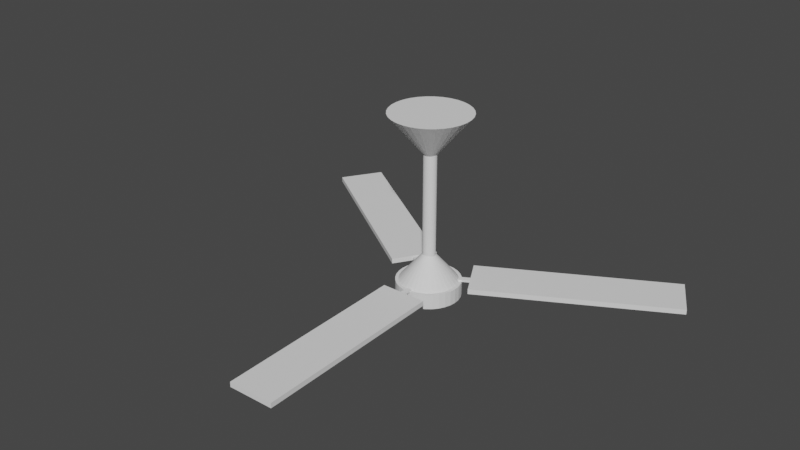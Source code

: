 # Source: CeilingFan.blend  (saved by Blender 2.90.8; exported with 4.5.12 LTS)
import bpy
from mathutils import Matrix  # noqa: F401  (used for matrix-valued properties, if any)

bpy.ops.wm.read_factory_settings(use_empty=True)
scene = bpy.context.scene
scene.name = 'Scene'

# ---- collections
col_collection = bpy.data.collections.new('Collection'); scene.collection.children.link(col_collection)

# ---- world
world_world = bpy.data.worlds.new('World'); scene.world = world_world
world_world.use_nodes = True; world_world.node_tree.nodes.clear()
_N = world_world.node_tree.nodes; _L = world_world.node_tree.links
n0 = _N.new('ShaderNodeOutputWorld'); n0.name = 'World Output'; n0.location = (300, 300)
n1 = _N.new('ShaderNodeBackground'); n1.name = 'Background'; n1.location = (10, 300)
n1.inputs[0].default_value = (0.05088, 0.05088, 0.05088, 1.0)
_L.new(n1.outputs[0], n0.inputs[0])
n0.is_active_output = True
world_world.color = (0.05088, 0.05088, 0.05088)
world_world.use_sun_shadow = False
world_world.sun_shadow_jitter_overblur = 0.0

# ---- meshes
me_cone = bpy.data.meshes.new('Cone')
me_cone.from_pydata([(0.0, 1.0, -1.0), (0.1951, 0.9808, -1.0), (0.3827, 0.9239, -1.0), (0.5556, 0.8315, -1.0), (0.7071, 0.7071, -1.0), (0.8315, 0.5556, -1.0), (0.9239, 0.3827, -1.0), (0.9808, 0.1951, -1.0), (1.0, 7.55e-08, -1.0), (0.9808, -0.1951, -1.0), (0.9239, -0.3827, -1.0), (0.8315, -0.5556, -1.0), (0.7071, -0.7071, -1.0), (0.5556, -0.8315, -1.0), (0.3827, -0.9239, -1.0), (0.1951, -0.9808, -1.0), (-3.258e-07, -1.0, -1.0), (-0.1951, -0.9808, -1.0), (-0.3827, -0.9239, -1.0), (-0.5556, -0.8315, -1.0), (-0.7071, -0.7071, -1.0), (-0.8315, -0.5556, -1.0), (-0.9239, -0.3827, -1.0), (5.938e-08, 1.203e-07, 0.1929), (-0.9808, -0.1951, -1.0), (-1.0, 9.656e-07, -1.0), (-0.9808, 0.1951, -1.0), (-0.9239, 0.3827, -1.0), (-0.8315, 0.5556, -1.0), (-0.7071, 0.7071, -1.0), (-0.5556, 0.8315, -1.0), (-0.3827, 0.9239, -1.0), (-0.1951, 0.9808, -1.0)], [], [(0, 23, 1), (1, 23, 2), (2, 23, 3), (3, 23, 4), (4, 23, 5), (5, 23, 6), (6, 23, 7), (7, 23, 8), (8, 23, 9), (9, 23, 10), (10, 23, 11), (11, 23, 12), (12, 23, 13), (13, 23, 14), (14, 23, 15), (15, 23, 16), (16, 23, 17), (17, 23, 18), (18, 23, 19), (19, 23, 20), (20, 23, 21), (21, 23, 22), (22, 23, 24), (24, 23, 25), (25, 23, 26), (26, 23, 27), (27, 23, 28), (28, 23, 29), (29, 23, 30), (30, 23, 31), (31, 23, 32), (32, 23, 0), (0, 1, 2, 3, 4, 5, 6, 7, 8, 9, 10, 11, 12, 13, 14, 15, 16, 17, 18, 19, 20, 21, 22, 24, 25, 26, 27, 28, 29, 30, 31, 32)])
_uv = me_cone.uv_layers.new(name='UVMap')
_uv.uv.foreach_set('vector', [0.25, 0.49, 0.25, 0.25, 0.2968, 0.4854, 0.2968, 0.4854, 0.25, 0.25, 0.3418, 0.4717, 0.3418, 0.4717, 0.25, 0.25, 0.3833, 0.4496, 0.3833, 0.4496, 0.25, 0.25, 0.4197, 0.4197, 0.4197, 0.4197, 0.25, 0.25, 0.4496, 0.3833, 0.4496, 0.3833, 0.25, 0.25, 0.4717, 0.3418, 0.4717, 0.3418, 0.25, 0.25, 0.4854, 0.2968, 0.4854, 0.2968, 0.25, 0.25, 0.49, 0.25, 0.49, 0.25, 0.25, 0.25, 0.4854, 0.2032, 0.4854, 0.2032, 0.25, 0.25, 0.4717, 0.1582, 0.4717, 0.1582, 0.25, 0.25, 0.4496, 0.1167, 0.4496, 0.1167, 0.25, 0.25, 0.4197, 0.08029, 0.4197, 0.08029, 0.25, 0.25, 0.3833, 0.05045, 0.3833, 0.05045, 0.25, 0.25, 0.3418, 0.02827, 0.3418, 0.02827, 0.25, 0.25, 0.2968, 0.01461, 0.2968, 0.01461, 0.25, 0.25, 0.25, 0.01, 0.25, 0.01, 0.25, 0.25, 0.2032, 0.01461, 0.2032, 0.01461, 0.25, 0.25, 0.1582, 0.02827, 0.1582, 0.02827, 0.25, 0.25, 0.1167, 0.05045, 0.1167, 0.05045, 0.25, 0.25, 0.08029, 0.08029, 0.08029, 0.08029, 0.25, 0.25, 0.05045, 0.1167, 0.05045, 0.1167, 0.25, 0.25, 0.02827, 0.1582, 0.02827, 0.1582, 0.25, 0.25, 0.01461, 0.2032, 0.01461, 0.2032, 0.25, 0.25, 0.01, 0.25, 0.01, 0.25, 0.25, 0.25, 0.01461, 0.2968, 0.01461, 0.2968, 0.25, 0.25, 0.02827, 0.3418, 0.02827, 0.3418, 0.25, 0.25, 0.05045, 0.3833, 0.05045, 0.3833, 0.25, 0.25, 0.08029, 0.4197, 0.08029, 0.4197, 0.25, 0.25, 0.1167, 0.4496, 0.1167, 0.4496, 0.25, 0.25, 0.1582, 0.4717, 0.1582, 0.4717, 0.25, 0.25, 0.2032, 0.4854, 0.2032, 0.4854, 0.25, 0.25, 0.25, 0.49, 0.75, 0.49, 0.7968, 0.4854, 0.8418, 0.4717, 0.8833, 0.4496, 0.9197, 0.4197, 0.9496, 0.3833, 0.9717, 0.3418, 0.9854, 0.2968, 0.99, 0.25, 0.9854, 0.2032, 0.9717, 0.1582, 0.9496, 0.1167, 0.9197, 0.08029, 0.8833, 0.05045, 0.8418, 0.02827, 0.7968, 0.01461, 0.75, 0.01, 0.7032, 0.01461, 0.6582, 0.02827, 0.6167, 0.05045, 0.5803, 0.08029, 0.5504, 0.1167, 0.5283, 0.1582, 0.5146, 0.2032, 0.51, 0.25, 0.5146, 0.2968, 0.5283, 0.3418, 0.5504, 0.3833, 0.5803, 0.4197, 0.6167, 0.4496, 0.6582, 0.4717, 0.7032, 0.4854])
me_cone.use_remesh_fix_poles = True
me_cone.use_remesh_preserve_attributes = False
me_cone.use_mirror_vertex_groups = False
me_cone.update()
me_cylinder = bpy.data.meshes.new('Cylinder')
me_cylinder.from_pydata([(0.0, 1.0, -1.0), (0.0, 1.0, 1.0), (0.1951, 0.9808, -1.0), (0.1951, 0.9808, 1.0), (0.3827, 0.9239, -1.0), (0.3827, 0.9239, 1.0), (0.5556, 0.8315, -1.0), (0.5556, 0.8315, 1.0), (0.7071, 0.7071, -1.0), (0.7071, 0.7071, 1.0), (0.8315, 0.5556, -1.0), (0.8315, 0.5556, 1.0), (0.9239, 0.3827, -1.0), (0.9239, 0.3827, 1.0), (0.9808, 0.1951, -1.0), (0.9808, 0.1951, 1.0), (1.0, 7.55e-08, -1.0), (1.0, 7.55e-08, 1.0), (0.9808, -0.1951, -1.0), (0.9808, -0.1951, 1.0), (0.9239, -0.3827, -1.0), (0.9239, -0.3827, 1.0), (0.8315, -0.5556, -1.0), (0.8315, -0.5556, 1.0), (0.7071, -0.7071, -1.0), (0.7071, -0.7071, 1.0), (0.5556, -0.8315, -1.0), (0.5556, -0.8315, 1.0), (0.3827, -0.9239, -1.0), (0.3827, -0.9239, 1.0), (0.1951, -0.9808, -1.0), (0.1951, -0.9808, 1.0), (-3.258e-07, -1.0, -1.0), (-3.258e-07, -1.0, 1.0), (-0.1951, -0.9808, -1.0), (-0.1951, -0.9808, 1.0), (-0.3827, -0.9239, -1.0), (-0.3827, -0.9239, 1.0), (-0.5556, -0.8315, -1.0), (-0.5556, -0.8315, 1.0), (-0.7071, -0.7071, -1.0), (-0.7071, -0.7071, 1.0), (-0.8315, -0.5556, -1.0), (-0.8315, -0.5556, 1.0), (-0.9239, -0.3827, -1.0), (-0.9239, -0.3827, 1.0), (-0.9808, -0.1951, -1.0), (-0.9808, -0.1951, 1.0), (-1.0, 9.656e-07, -1.0), (-1.0, 9.656e-07, 1.0), (-0.9808, 0.1951, -1.0), (-0.9808, 0.1951, 1.0), (-0.9239, 0.3827, -1.0), (-0.9239, 0.3827, 1.0), (-0.8315, 0.5556, -1.0), (-0.8315, 0.5556, 1.0), (-0.7071, 0.7071, -1.0), (-0.7071, 0.7071, 1.0), (-0.5556, 0.8315, -1.0), (-0.5556, 0.8315, 1.0), (-0.3827, 0.9239, -1.0), (-0.3827, 0.9239, 1.0), (-0.1951, 0.9808, -1.0), (-0.1951, 0.9808, 1.0)], [], [(0, 1, 3, 2), (2, 3, 5, 4), (4, 5, 7, 6), (6, 7, 9, 8), (8, 9, 11, 10), (10, 11, 13, 12), (12, 13, 15, 14), (14, 15, 17, 16), (16, 17, 19, 18), (18, 19, 21, 20), (20, 21, 23, 22), (22, 23, 25, 24), (24, 25, 27, 26), (26, 27, 29, 28), (28, 29, 31, 30), (30, 31, 33, 32), (32, 33, 35, 34), (34, 35, 37, 36), (36, 37, 39, 38), (38, 39, 41, 40), (40, 41, 43, 42), (42, 43, 45, 44), (44, 45, 47, 46), (46, 47, 49, 48), (48, 49, 51, 50), (50, 51, 53, 52), (52, 53, 55, 54), (54, 55, 57, 56), (56, 57, 59, 58), (58, 59, 61, 60), (3, 1, 63, 61, 59, 57, 55, 53, 51, 49, 47, 45, 43, 41, 39, 37, 35, 33, 31, 29, 27, 25, 23, 21, 19, 17, 15, 13, 11, 9, 7, 5), (60, 61, 63, 62), (62, 63, 1, 0), (0, 2, 4, 6, 8, 10, 12, 14, 16, 18, 20, 22, 24, 26, 28, 30, 32, 34, 36, 38, 40, 42, 44, 46, 48, 50, 52, 54, 56, 58, 60, 62)])
_uv = me_cylinder.uv_layers.new(name='UVMap')
_uv.uv.foreach_set('vector', [1.0, 0.5, 1.0, 1.0, 0.9688, 1.0, 0.9688, 0.5, 0.9688, 0.5, 0.9688, 1.0, 0.9375, 1.0, 0.9375, 0.5, 0.9375, 0.5, 0.9375, 1.0, 0.9062, 1.0, 0.9062, 0.5, 0.9062, 0.5, 0.9062, 1.0, 0.875, 1.0, 0.875, 0.5, 0.875, 0.5, 0.875, 1.0, 0.8438, 1.0, 0.8438, 0.5, 0.8438, 0.5, 0.8438, 1.0, 0.8125, 1.0, 0.8125, 0.5, 0.8125, 0.5, 0.8125, 1.0, 0.7812, 1.0, 0.7812, 0.5, 0.7812, 0.5, 0.7812, 1.0, 0.75, 1.0, 0.75, 0.5, 0.75, 0.5, 0.75, 1.0, 0.7188, 1.0, 0.7188, 0.5, 0.7188, 0.5, 0.7188, 1.0, 0.6875, 1.0, 0.6875, 0.5, 0.6875, 0.5, 0.6875, 1.0, 0.6562, 1.0, 0.6562, 0.5, 0.6562, 0.5, 0.6562, 1.0, 0.625, 1.0, 0.625, 0.5, 0.625, 0.5, 0.625, 1.0, 0.5938, 1.0, 0.5938, 0.5, 0.5938, 0.5, 0.5938, 1.0, 0.5625, 1.0, 0.5625, 0.5, 0.5625, 0.5, 0.5625, 1.0, 0.5312, 1.0, 0.5312, 0.5, 0.5312, 0.5, 0.5312, 1.0, 0.5, 1.0, 0.5, 0.5, 0.5, 0.5, 0.5, 1.0, 0.4688, 1.0, 0.4688, 0.5, 0.4688, 0.5, 0.4688, 1.0, 0.4375, 1.0, 0.4375, 0.5, 0.4375, 0.5, 0.4375, 1.0, 0.4062, 1.0, 0.4062, 0.5, 0.4062, 0.5, 0.4062, 1.0, 0.375, 1.0, 0.375, 0.5, 0.375, 0.5, 0.375, 1.0, 0.3438, 1.0, 0.3438, 0.5, 0.3438, 0.5, 0.3438, 1.0, 0.3125, 1.0, 0.3125, 0.5, 0.3125, 0.5, 0.3125, 1.0, 0.2812, 1.0, 0.2812, 0.5, 0.2812, 0.5, 0.2812, 1.0, 0.25, 1.0, 0.25, 0.5, 0.25, 0.5, 0.25, 1.0, 0.2188, 1.0, 0.2188, 0.5, 0.2188, 0.5, 0.2188, 1.0, 0.1875, 1.0, 0.1875, 0.5, 0.1875, 0.5, 0.1875, 1.0, 0.1562, 1.0, 0.1562, 0.5, 0.1562, 0.5, 0.1562, 1.0, 0.125, 1.0, 0.125, 0.5, 0.125, 0.5, 0.125, 1.0, 0.09375, 1.0, 0.09375, 0.5, 0.09375, 0.5, 0.09375, 1.0, 0.0625, 1.0, 0.0625, 0.5, 0.2968, 0.4854, 0.25, 0.49, 0.2032, 0.4854, 0.1582, 0.4717, 0.1167, 0.4496, 0.08029, 0.4197, 0.05045, 0.3833, 0.02827, 0.3418, 0.01461, 0.2968, 0.01, 0.25, 0.01461, 0.2032, 0.02827, 0.1582, 0.05045, 0.1167, 0.08029, 0.08029, 0.1167, 0.05045, 0.1582, 0.02827, 0.2032, 0.01461, 0.25, 0.01, 0.2968, 0.01461, 0.3418, 0.02827, 0.3833, 0.05045, 0.4197, 0.08029, 0.4496, 0.1167, 0.4717, 0.1582, 0.4854, 0.2032, 0.49, 0.25, 0.4854, 0.2968, 0.4717, 0.3418, 0.4496, 0.3833, 0.4197, 0.4197, 0.3833, 0.4496, 0.3418, 0.4717, 0.0625, 0.5, 0.0625, 1.0, 0.03125, 1.0, 0.03125, 0.5, 0.03125, 0.5, 0.03125, 1.0, 0.0, 1.0, 0.0, 0.5, 0.75, 0.49, 0.7968, 0.4854, 0.8418, 0.4717, 0.8833, 0.4496, 0.9197, 0.4197, 0.9496, 0.3833, 0.9717, 0.3418, 0.9854, 0.2968, 0.99, 0.25, 0.9854, 0.2032, 0.9717, 0.1582, 0.9496, 0.1167, 0.9197, 0.08029, 0.8833, 0.05045, 0.8418, 0.02827, 0.7968, 0.01461, 0.75, 0.01, 0.7032, 0.01461, 0.6582, 0.02827, 0.6167, 0.05045, 0.5803, 0.08029, 0.5504, 0.1167, 0.5283, 0.1582, 0.5146, 0.2032, 0.51, 0.25, 0.5146, 0.2968, 0.5283, 0.3418, 0.5504, 0.3833, 0.5803, 0.4197, 0.6167, 0.4496, 0.6582, 0.4717, 0.7032, 0.4854])
me_cylinder.use_remesh_fix_poles = True
me_cylinder.use_remesh_preserve_attributes = False
me_cylinder.use_mirror_vertex_groups = False
me_cylinder.update()
me_cone_001 = bpy.data.meshes.new('Cone.001')
me_cone_001.from_pydata([(0.0, 1.0, -1.0), (0.1951, 0.9808, -1.0), (0.3827, 0.9239, -1.0), (0.5556, 0.8315, -1.0), (0.7071, 0.7071, -1.0), (0.8315, 0.5556, -1.0), (0.9239, 0.3827, -1.0), (0.9808, 0.1951, -1.0), (1.0, 7.55e-08, -1.0), (0.9808, -0.1951, -1.0), (0.9239, -0.3827, -1.0), (0.8315, -0.5556, -1.0), (0.7071, -0.7071, -1.0), (0.5556, -0.8315, -1.0), (0.3827, -0.9239, -1.0), (0.1951, -0.9808, -1.0), (-3.258e-07, -1.0, -1.0), (-0.1951, -0.9808, -1.0), (-0.3827, -0.9239, -1.0), (-0.5556, -0.8315, -1.0), (-0.7071, -0.7071, -1.0), (-0.8315, -0.5556, -1.0), (-0.9239, -0.3827, -1.0), (5.938e-08, 1.203e-07, 0.1929), (-0.9808, -0.1951, -1.0), (-1.0, 9.656e-07, -1.0), (-0.9808, 0.1951, -1.0), (-0.9239, 0.3827, -1.0), (-0.8315, 0.5556, -1.0), (-0.7071, 0.7071, -1.0), (-0.5556, 0.8315, -1.0), (-0.3827, 0.9239, -1.0), (-0.1951, 0.9808, -1.0)], [], [(0, 23, 1), (1, 23, 2), (2, 23, 3), (3, 23, 4), (4, 23, 5), (5, 23, 6), (6, 23, 7), (7, 23, 8), (8, 23, 9), (9, 23, 10), (10, 23, 11), (11, 23, 12), (12, 23, 13), (13, 23, 14), (14, 23, 15), (15, 23, 16), (16, 23, 17), (17, 23, 18), (18, 23, 19), (19, 23, 20), (20, 23, 21), (21, 23, 22), (22, 23, 24), (24, 23, 25), (25, 23, 26), (26, 23, 27), (27, 23, 28), (28, 23, 29), (29, 23, 30), (30, 23, 31), (31, 23, 32), (32, 23, 0), (0, 1, 2, 3, 4, 5, 6, 7, 8, 9, 10, 11, 12, 13, 14, 15, 16, 17, 18, 19, 20, 21, 22, 24, 25, 26, 27, 28, 29, 30, 31, 32)])
_uv = me_cone_001.uv_layers.new(name='UVMap')
_uv.uv.foreach_set('vector', [0.25, 0.49, 0.25, 0.25, 0.2968, 0.4854, 0.2968, 0.4854, 0.25, 0.25, 0.3418, 0.4717, 0.3418, 0.4717, 0.25, 0.25, 0.3833, 0.4496, 0.3833, 0.4496, 0.25, 0.25, 0.4197, 0.4197, 0.4197, 0.4197, 0.25, 0.25, 0.4496, 0.3833, 0.4496, 0.3833, 0.25, 0.25, 0.4717, 0.3418, 0.4717, 0.3418, 0.25, 0.25, 0.4854, 0.2968, 0.4854, 0.2968, 0.25, 0.25, 0.49, 0.25, 0.49, 0.25, 0.25, 0.25, 0.4854, 0.2032, 0.4854, 0.2032, 0.25, 0.25, 0.4717, 0.1582, 0.4717, 0.1582, 0.25, 0.25, 0.4496, 0.1167, 0.4496, 0.1167, 0.25, 0.25, 0.4197, 0.08029, 0.4197, 0.08029, 0.25, 0.25, 0.3833, 0.05045, 0.3833, 0.05045, 0.25, 0.25, 0.3418, 0.02827, 0.3418, 0.02827, 0.25, 0.25, 0.2968, 0.01461, 0.2968, 0.01461, 0.25, 0.25, 0.25, 0.01, 0.25, 0.01, 0.25, 0.25, 0.2032, 0.01461, 0.2032, 0.01461, 0.25, 0.25, 0.1582, 0.02827, 0.1582, 0.02827, 0.25, 0.25, 0.1167, 0.05045, 0.1167, 0.05045, 0.25, 0.25, 0.08029, 0.08029, 0.08029, 0.08029, 0.25, 0.25, 0.05045, 0.1167, 0.05045, 0.1167, 0.25, 0.25, 0.02827, 0.1582, 0.02827, 0.1582, 0.25, 0.25, 0.01461, 0.2032, 0.01461, 0.2032, 0.25, 0.25, 0.01, 0.25, 0.01, 0.25, 0.25, 0.25, 0.01461, 0.2968, 0.01461, 0.2968, 0.25, 0.25, 0.02827, 0.3418, 0.02827, 0.3418, 0.25, 0.25, 0.05045, 0.3833, 0.05045, 0.3833, 0.25, 0.25, 0.08029, 0.4197, 0.08029, 0.4197, 0.25, 0.25, 0.1167, 0.4496, 0.1167, 0.4496, 0.25, 0.25, 0.1582, 0.4717, 0.1582, 0.4717, 0.25, 0.25, 0.2032, 0.4854, 0.2032, 0.4854, 0.25, 0.25, 0.25, 0.49, 0.75, 0.49, 0.7968, 0.4854, 0.8418, 0.4717, 0.8833, 0.4496, 0.9197, 0.4197, 0.9496, 0.3833, 0.9717, 0.3418, 0.9854, 0.2968, 0.99, 0.25, 0.9854, 0.2032, 0.9717, 0.1582, 0.9496, 0.1167, 0.9197, 0.08029, 0.8833, 0.05045, 0.8418, 0.02827, 0.7968, 0.01461, 0.75, 0.01, 0.7032, 0.01461, 0.6582, 0.02827, 0.6167, 0.05045, 0.5803, 0.08029, 0.5504, 0.1167, 0.5283, 0.1582, 0.5146, 0.2032, 0.51, 0.25, 0.5146, 0.2968, 0.5283, 0.3418, 0.5504, 0.3833, 0.5803, 0.4197, 0.6167, 0.4496, 0.6582, 0.4717, 0.7032, 0.4854])
me_cone_001.use_remesh_fix_poles = True
me_cone_001.use_remesh_preserve_attributes = False
me_cone_001.use_mirror_vertex_groups = False
me_cone_001.update()
me_cylinder_001 = bpy.data.meshes.new('Cylinder.001')
me_cylinder_001.from_pydata([(0.0, 1.0, -1.0), (0.0, 1.0, 1.0), (0.1951, 0.9808, -1.0), (0.1951, 0.9808, 1.0), (0.3827, 0.9239, -1.0), (0.3827, 0.9239, 1.0), (0.5556, 0.8315, -1.0), (0.5556, 0.8315, 1.0), (0.7071, 0.7071, -1.0), (0.7071, 0.7071, 1.0), (0.8315, 0.5556, -1.0), (0.8315, 0.5556, 1.0), (0.9239, 0.3827, -1.0), (0.9239, 0.3827, 1.0), (0.9808, 0.1951, -1.0), (0.9808, 0.1951, 1.0), (1.0, 7.55e-08, -1.0), (1.0, 7.55e-08, 1.0), (0.9808, -0.1951, -1.0), (0.9808, -0.1951, 1.0), (0.9239, -0.3827, -1.0), (0.9239, -0.3827, 1.0), (0.8315, -0.5556, -1.0), (0.8315, -0.5556, 1.0), (0.7071, -0.7071, -1.0), (0.7071, -0.7071, 1.0), (0.5556, -0.8315, -1.0), (0.5556, -0.8315, 1.0), (0.3827, -0.9239, -1.0), (0.3827, -0.9239, 1.0), (0.1951, -0.9808, -1.0), (0.1951, -0.9808, 1.0), (-3.258e-07, -1.0, -1.0), (-3.258e-07, -1.0, 1.0), (-0.1951, -0.9808, -1.0), (-0.1951, -0.9808, 1.0), (-0.3827, -0.9239, -1.0), (-0.3827, -0.9239, 1.0), (-0.5556, -0.8315, -1.0), (-0.5556, -0.8315, 1.0), (-0.7071, -0.7071, -1.0), (-0.7071, -0.7071, 1.0), (-0.8315, -0.5556, -1.0), (-0.8315, -0.5556, 1.0), (-0.9239, -0.3827, -1.0), (-0.9239, -0.3827, 1.0), (-0.9808, -0.1951, -1.0), (-0.9808, -0.1951, 1.0), (-1.0, 9.656e-07, -1.0), (-1.0, 9.656e-07, 1.0), (-0.9808, 0.1951, -1.0), (-0.9808, 0.1951, 1.0), (-0.9239, 0.3827, -1.0), (-0.9239, 0.3827, 1.0), (-0.8315, 0.5556, -1.0), (-0.8315, 0.5556, 1.0), (-0.7071, 0.7071, -1.0), (-0.7071, 0.7071, 1.0), (-0.5556, 0.8315, -1.0), (-0.5556, 0.8315, 1.0), (-0.3827, 0.9239, -1.0), (-0.3827, 0.9239, 1.0), (-0.1951, 0.9808, -1.0), (-0.1951, 0.9808, 1.0), (0.09201, 0.4625, 1.578), (0.1951, 0.9808, 1.053), (-1.857e-10, 1.0, 1.053), (-1.006e-07, 0.4716, 1.578), (0.1805, 0.4357, 1.578), (0.3827, 0.9239, 1.053), (0.262, 0.3921, 1.578), (0.5556, 0.8315, 1.053), (0.3335, 0.3335, 1.578), (0.7071, 0.7071, 1.053), (0.3921, 0.262, 1.578), (0.8315, 0.5556, 1.053), (0.4357, 0.1805, 1.578), (0.9239, 0.3827, 1.053), (0.4625, 0.09201, 1.578), (0.9808, 0.1951, 1.053), (0.4716, -8.196e-08, 1.578), (1.0, 7.55e-08, 1.053), (0.4625, -0.09201, 1.578), (0.9808, -0.1951, 1.053), (0.4357, -0.1805, 1.578), (0.9239, -0.3827, 1.053), (0.3921, -0.262, 1.578), (0.8315, -0.5556, 1.053), (0.3335, -0.3335, 1.578), (0.7071, -0.7071, 1.053), (0.262, -0.3921, 1.578), (0.5556, -0.8315, 1.053), (0.1805, -0.4357, 1.578), (0.3827, -0.9239, 1.053), (0.09201, -0.4625, 1.578), (0.1951, -0.9808, 1.053), (-7.451e-09, -0.4716, 1.578), (-3.26e-07, -1.0, 1.053), (-0.09201, -0.4625, 1.578), (-0.1951, -0.9808, 1.053), (-0.1805, -0.4357, 1.578), (-0.3827, -0.9239, 1.053), (-0.262, -0.3921, 1.578), (-0.5556, -0.8315, 1.053), (-0.3335, -0.3335, 1.578), (-0.7071, -0.7071, 1.053), (-0.3921, -0.262, 1.578), (-0.8315, -0.5556, 1.053), (-0.4357, -0.1805, 1.578), (-0.9239, -0.3827, 1.053), (-0.4625, -0.09201, 1.578), (-0.9808, -0.1951, 1.053), (-0.4716, 6.035e-07, 1.578), (-1.0, 9.656e-07, 1.053), (-0.4625, 0.09201, 1.578), (-0.9808, 0.1951, 1.053), (-0.4357, 0.1805, 1.578), (-0.9239, 0.3827, 1.053), (-0.3921, 0.262, 1.578), (-0.8315, 0.5556, 1.053), (-0.3335, 0.3335, 1.578), (-0.7071, 0.7071, 1.053), (-0.262, 0.3921, 1.578), (-0.5556, 0.8315, 1.053), (-0.1805, 0.4357, 1.578), (-0.3827, 0.9239, 1.053), (-0.092, 0.4625, 1.578), (-0.1951, 0.9808, 1.053)], [], [(0, 1, 3, 2), (2, 3, 5, 4), (4, 5, 7, 6), (6, 7, 9, 8), (8, 9, 11, 10), (10, 11, 13, 12), (12, 13, 15, 14), (14, 15, 17, 16), (16, 17, 19, 18), (18, 19, 21, 20), (20, 21, 23, 22), (22, 23, 25, 24), (24, 25, 27, 26), (26, 27, 29, 28), (28, 29, 31, 30), (30, 31, 33, 32), (32, 33, 35, 34), (34, 35, 37, 36), (36, 37, 39, 38), (38, 39, 41, 40), (40, 41, 43, 42), (42, 43, 45, 44), (44, 45, 47, 46), (46, 47, 49, 48), (48, 49, 51, 50), (50, 51, 53, 52), (52, 53, 55, 54), (54, 55, 57, 56), (56, 57, 59, 58), (58, 59, 61, 60), (1, 63, 127, 66), (60, 61, 63, 62), (62, 63, 1, 0), (0, 2, 4, 6, 8, 10, 12, 14, 16, 18, 20, 22, 24, 26, 28, 30, 32, 34, 36, 38, 40, 42, 44, 46, 48, 50, 52, 54, 56, 58, 60, 62), (5, 3, 65, 69), (25, 23, 87, 89), (43, 41, 105, 107), (61, 59, 123, 125), (17, 15, 79, 81), (35, 33, 97, 99), (53, 51, 115, 117), (9, 7, 71, 73), (27, 25, 89, 91), (45, 43, 107, 109), (63, 61, 125, 127), (19, 17, 81, 83), (37, 35, 99, 101), (55, 53, 117, 119), (11, 9, 73, 75), (29, 27, 91, 93), (47, 45, 109, 111), (21, 19, 83, 85), (39, 37, 101, 103), (57, 55, 119, 121), (13, 11, 75, 77), (31, 29, 93, 95), (49, 47, 111, 113), (64, 67, 126, 124, 122, 120, 118, 116, 114, 112, 110, 108, 106, 104, 102, 100, 98, 96, 94, 92, 90, 88, 86, 84, 82, 80, 78, 76, 74, 72, 70, 68), (7, 5, 69, 71), (23, 21, 85, 87), (41, 39, 103, 105), (59, 57, 121, 123), (15, 13, 77, 79), (33, 31, 95, 97), (51, 49, 113, 115), (65, 66, 67, 64), (69, 65, 64, 68), (71, 69, 68, 70), (73, 71, 70, 72), (75, 73, 72, 74), (77, 75, 74, 76), (79, 77, 76, 78), (81, 79, 78, 80), (83, 81, 80, 82), (85, 83, 82, 84), (87, 85, 84, 86), (89, 87, 86, 88), (91, 89, 88, 90), (93, 91, 90, 92), (95, 93, 92, 94), (97, 95, 94, 96), (99, 97, 96, 98), (101, 99, 98, 100), (103, 101, 100, 102), (105, 103, 102, 104), (107, 105, 104, 106), (109, 107, 106, 108), (111, 109, 108, 110), (113, 111, 110, 112), (115, 113, 112, 114), (117, 115, 114, 116), (119, 117, 116, 118), (121, 119, 118, 120), (123, 121, 120, 122), (125, 123, 122, 124), (127, 125, 124, 126), (66, 127, 126, 67), (3, 1, 66, 65)])
_uv = me_cylinder_001.uv_layers.new(name='UVMap')
_uv.uv.foreach_set('vector', [1.0, 0.5, 1.0, 1.0, 0.9688, 1.0, 0.9688, 0.5, 0.9688, 0.5, 0.9688, 1.0, 0.9375, 1.0, 0.9375, 0.5, 0.9375, 0.5, 0.9375, 1.0, 0.9062, 1.0, 0.9062, 0.5, 0.9062, 0.5, 0.9062, 1.0, 0.875, 1.0, 0.875, 0.5, 0.875, 0.5, 0.875, 1.0, 0.8438, 1.0, 0.8438, 0.5, 0.8438, 0.5, 0.8438, 1.0, 0.8125, 1.0, 0.8125, 0.5, 0.8125, 0.5, 0.8125, 1.0, 0.7812, 1.0, 0.7812, 0.5, 0.7812, 0.5, 0.7812, 1.0, 0.75, 1.0, 0.75, 0.5, 0.75, 0.5, 0.75, 1.0, 0.7188, 1.0, 0.7188, 0.5, 0.7188, 0.5, 0.7188, 1.0, 0.6875, 1.0, 0.6875, 0.5, 0.6875, 0.5, 0.6875, 1.0, 0.6562, 1.0, 0.6562, 0.5, 0.6562, 0.5, 0.6562, 1.0, 0.625, 1.0, 0.625, 0.5, 0.625, 0.5, 0.625, 1.0, 0.5938, 1.0, 0.5938, 0.5, 0.5938, 0.5, 0.5938, 1.0, 0.5625, 1.0, 0.5625, 0.5, 0.5625, 0.5, 0.5625, 1.0, 0.5312, 1.0, 0.5312, 0.5, 0.5312, 0.5, 0.5312, 1.0, 0.5, 1.0, 0.5, 0.5, 0.5, 0.5, 0.5, 1.0, 0.4688, 1.0, 0.4688, 0.5, 0.4688, 0.5, 0.4688, 1.0, 0.4375, 1.0, 0.4375, 0.5, 0.4375, 0.5, 0.4375, 1.0, 0.4062, 1.0, 0.4062, 0.5, 0.4062, 0.5, 0.4062, 1.0, 0.375, 1.0, 0.375, 0.5, 0.375, 0.5, 0.375, 1.0, 0.3438, 1.0, 0.3438, 0.5, 0.3438, 0.5, 0.3438, 1.0, 0.3125, 1.0, 0.3125, 0.5, 0.3125, 0.5, 0.3125, 1.0, 0.2812, 1.0, 0.2812, 0.5, 0.2812, 0.5, 0.2812, 1.0, 0.25, 1.0, 0.25, 0.5, 0.25, 0.5, 0.25, 1.0, 0.2188, 1.0, 0.2188, 0.5, 0.2188, 0.5, 0.2188, 1.0, 0.1875, 1.0, 0.1875, 0.5, 0.1875, 0.5, 0.1875, 1.0, 0.1562, 1.0, 0.1562, 0.5, 0.1562, 0.5, 0.1562, 1.0, 0.125, 1.0, 0.125, 0.5, 0.125, 0.5, 0.125, 1.0, 0.09375, 1.0, 0.09375, 0.5, 0.09375, 0.5, 0.09375, 1.0, 0.0625, 1.0, 0.0625, 0.5, 0.0, 1.0, 0.03125, 1.0, 0.03125, 1.0, 0.0, 1.0, 0.0625, 0.5, 0.0625, 1.0, 0.03125, 1.0, 0.03125, 0.5, 0.03125, 0.5, 0.03125, 1.0, 0.0, 1.0, 0.0, 0.5, 0.75, 0.49, 0.7968, 0.4854, 0.8418, 0.4717, 0.8833, 0.4496, 0.9197, 0.4197, 0.9496, 0.3833, 0.9717, 0.3418, 0.9854, 0.2968, 0.99, 0.25, 0.9854, 0.2032, 0.9717, 0.1582, 0.9496, 0.1167, 0.9197, 0.08029, 0.8833, 0.05045, 0.8418, 0.02827, 0.7968, 0.01461, 0.75, 0.01, 0.7032, 0.01461, 0.6582, 0.02827, 0.6167, 0.05045, 0.5803, 0.08029, 0.5504, 0.1167, 0.5283, 0.1582, 0.5146, 0.2032, 0.51, 0.25, 0.5146, 0.2968, 0.5283, 0.3418, 0.5504, 0.3833, 0.5803, 0.4197, 0.6167, 0.4496, 0.6582, 0.4717, 0.7032, 0.4854, 0.9375, 1.0, 0.9688, 1.0, 0.9688, 1.0, 0.9375, 1.0, 0.625, 1.0, 0.6562, 1.0, 0.6562, 1.0, 0.625, 1.0, 0.3438, 1.0, 0.375, 1.0, 0.375, 1.0, 0.3438, 1.0, 0.0625, 1.0, 0.09375, 1.0, 0.09375, 1.0, 0.0625, 1.0, 0.75, 1.0, 0.7812, 1.0, 0.7812, 1.0, 0.75, 1.0, 0.4688, 1.0, 0.5, 1.0, 0.5, 1.0, 0.4688, 1.0, 0.1875, 1.0, 0.2188, 1.0, 0.2188, 1.0, 0.1875, 1.0, 0.875, 1.0, 0.9062, 1.0, 0.9062, 1.0, 0.875, 1.0, 0.5938, 1.0, 0.625, 1.0, 0.625, 1.0, 0.5938, 1.0, 0.3125, 1.0, 0.3438, 1.0, 0.3438, 1.0, 0.3125, 1.0, 0.03125, 1.0, 0.0625, 1.0, 0.0625, 1.0, 0.03125, 1.0, 0.7188, 1.0, 0.75, 1.0, 0.75, 1.0, 0.7188, 1.0, 0.4375, 1.0, 0.4688, 1.0, 0.4688, 1.0, 0.4375, 1.0, 0.1562, 1.0, 0.1875, 1.0, 0.1875, 1.0, 0.1562, 1.0, 0.8438, 1.0, 0.875, 1.0, 0.875, 1.0, 0.8438, 1.0, 0.5625, 1.0, 0.5938, 1.0, 0.5938, 1.0, 0.5625, 1.0, 0.2812, 1.0, 0.3125, 1.0, 0.3125, 1.0, 0.2812, 1.0, 0.6875, 1.0, 0.7188, 1.0, 0.7188, 1.0, 0.6875, 1.0, 0.4062, 1.0, 0.4375, 1.0, 0.4375, 1.0, 0.4062, 1.0, 0.125, 1.0, 0.1562, 1.0, 0.1562, 1.0, 0.125, 1.0, 0.8125, 1.0, 0.8438, 1.0, 0.8437, 1.0, 0.8125, 1.0, 0.5312, 1.0, 0.5625, 1.0, 0.5625, 1.0, 0.5312, 1.0, 0.25, 1.0, 0.2812, 1.0, 0.2812, 1.0, 0.25, 1.0, 0.2721, 0.361, 0.25, 0.3632, 0.2279, 0.361, 0.2067, 0.3546, 0.1871, 0.3441, 0.17, 0.33, 0.1559, 0.3129, 0.1454, 0.2933, 0.139, 0.2721, 0.1368, 0.25, 0.139, 0.2279, 0.1454, 0.2067, 0.1559, 0.1871, 0.17, 0.17, 0.1871, 0.1559, 0.2067, 0.1454, 0.2279, 0.139, 0.25, 0.1368, 0.2721, 0.139, 0.2933, 0.1454, 0.3129, 0.1559, 0.33, 0.17, 0.3441, 0.1871, 0.3546, 0.2067, 0.361, 0.2279, 0.3632, 0.25, 0.361, 0.2721, 0.3546, 0.2933, 0.3441, 0.3129, 0.33, 0.33, 0.3129, 0.3441, 0.2933, 0.3546, 0.9062, 1.0, 0.9375, 1.0, 0.9375, 1.0, 0.9062, 1.0, 0.6562, 1.0, 0.6875, 1.0, 0.6875, 1.0, 0.6562, 1.0, 0.375, 1.0, 0.4062, 1.0, 0.4062, 1.0, 0.375, 1.0, 0.09375, 1.0, 0.125, 1.0, 0.125, 1.0, 0.09375, 1.0, 0.7812, 1.0, 0.8125, 1.0, 0.8125, 1.0, 0.7812, 1.0, 0.5, 1.0, 0.5312, 1.0, 0.5312, 1.0, 0.5, 1.0, 0.2188, 1.0, 0.25, 1.0, 0.25, 1.0, 0.2188, 1.0, 0.9688, 1.0, 1.0, 1.0, 0.9917, 1.0, 0.977, 1.0, 0.9375, 1.0, 0.9688, 1.0, 0.9605, 1.0, 0.9458, 1.0, 0.9062, 1.0, 0.9375, 1.0, 0.9292, 1.0, 0.9145, 1.0, 0.875, 1.0, 0.9062, 1.0, 0.898, 1.0, 0.8833, 1.0, 0.8438, 1.0, 0.875, 1.0, 0.8667, 1.0, 0.852, 1.0, 0.8125, 1.0, 0.8437, 1.0, 0.8355, 1.0, 0.8208, 1.0, 0.7812, 1.0, 0.8125, 1.0, 0.8042, 1.0, 0.7895, 1.0, 0.75, 1.0, 0.7812, 1.0, 0.773, 1.0, 0.7583, 1.0, 0.7188, 1.0, 0.75, 1.0, 0.7417, 1.0, 0.727, 1.0, 0.6875, 1.0, 0.7188, 1.0, 0.7105, 1.0, 0.6958, 1.0, 0.6562, 1.0, 0.6875, 1.0, 0.6792, 1.0, 0.6645, 1.0, 0.625, 1.0, 0.6562, 1.0, 0.648, 1.0, 0.6333, 1.0, 0.5938, 1.0, 0.625, 1.0, 0.6167, 1.0, 0.602, 1.0, 0.5625, 1.0, 0.5938, 1.0, 0.5855, 1.0, 0.5708, 1.0, 0.5312, 1.0, 0.5625, 1.0, 0.5542, 1.0, 0.5395, 1.0, 0.5, 1.0, 0.5312, 1.0, 0.523, 1.0, 0.5083, 1.0, 0.4688, 1.0, 0.5, 1.0, 0.4917, 1.0, 0.477, 1.0, 0.4375, 1.0, 0.4688, 1.0, 0.4605, 1.0, 0.4458, 1.0, 0.4062, 1.0, 0.4375, 1.0, 0.4292, 1.0, 0.4145, 1.0, 0.375, 1.0, 0.4062, 1.0, 0.398, 1.0, 0.3833, 1.0, 0.3438, 1.0, 0.375, 1.0, 0.3667, 1.0, 0.352, 1.0, 0.3125, 1.0, 0.3438, 1.0, 0.3355, 1.0, 0.3208, 1.0, 0.2812, 1.0, 0.3125, 1.0, 0.3042, 1.0, 0.2895, 1.0, 0.25, 1.0, 0.2812, 1.0, 0.273, 1.0, 0.2583, 1.0, 0.2188, 1.0, 0.25, 1.0, 0.2417, 1.0, 0.227, 1.0, 0.1875, 1.0, 0.2188, 1.0, 0.2105, 1.0, 0.1958, 1.0, 0.1562, 1.0, 0.1875, 1.0, 0.1792, 1.0, 0.1645, 1.0, 0.125, 1.0, 0.1562, 1.0, 0.148, 1.0, 0.1333, 1.0, 0.09375, 1.0, 0.125, 1.0, 0.1167, 1.0, 0.102, 1.0, 0.0625, 1.0, 0.09375, 1.0, 0.08549, 1.0, 0.07076, 1.0, 0.03125, 1.0, 0.0625, 1.0, 0.05424, 1.0, 0.03951, 1.0, 0.0, 1.0, 0.03125, 1.0, 0.02299, 1.0, 0.008256, 1.0, 0.9688, 1.0, 1.0, 1.0, 1.0, 1.0, 0.9688, 1.0])
me_cylinder_001.use_remesh_fix_poles = True
me_cylinder_001.use_remesh_preserve_attributes = False
me_cylinder_001.use_mirror_vertex_groups = False
me_cylinder_001.update()
me_cube = bpy.data.meshes.new('Cube')
me_cube.from_pydata([(-1.0, -1.0, -1.0), (-1.0, -1.0, 1.0), (-1.0, 1.0, -1.0), (-1.0, 1.0, 1.0), (1.0, -1.0, -1.0), (1.0, -1.0, 1.0), (1.0, 1.0, -1.0), (1.0, 1.0, 1.0)], [], [(0, 1, 3, 2), (2, 3, 7, 6), (6, 7, 5, 4), (4, 5, 1, 0), (2, 6, 4, 0), (7, 3, 1, 5)])
_uv = me_cube.uv_layers.new(name='UVMap')
_uv.uv.foreach_set('vector', [0.375, 0.0, 0.625, 0.0, 0.625, 0.25, 0.375, 0.25, 0.375, 0.25, 0.625, 0.25, 0.625, 0.5, 0.375, 0.5, 0.375, 0.5, 0.625, 0.5, 0.625, 0.75, 0.375, 0.75, 0.375, 0.75, 0.625, 0.75, 0.625, 1.0, 0.375, 1.0, 0.125, 0.5, 0.375, 0.5, 0.375, 0.75, 0.125, 0.75, 0.625, 0.5, 0.875, 0.5, 0.875, 0.75, 0.625, 0.75])
me_cube.use_remesh_fix_poles = True
me_cube.use_remesh_preserve_attributes = False
me_cube.use_mirror_vertex_groups = False
me_cube.update()
me_cube_001 = bpy.data.meshes.new('Cube.001')
me_cube_001.from_pydata([(-1.0, -1.0, -1.0), (-1.0, -1.0, 1.0), (-1.0, 1.0, -1.0), (-1.0, 1.0, 1.0), (1.0, -1.0, -1.0), (1.0, -1.0, 1.0), (1.0, 1.0, -1.0), (1.0, 1.0, 1.0)], [], [(0, 1, 3, 2), (2, 3, 7, 6), (6, 7, 5, 4), (4, 5, 1, 0), (2, 6, 4, 0), (7, 3, 1, 5)])
_uv = me_cube_001.uv_layers.new(name='UVMap')
_uv.uv.foreach_set('vector', [0.375, 0.0, 0.625, 0.0, 0.625, 0.25, 0.375, 0.25, 0.375, 0.25, 0.625, 0.25, 0.625, 0.5, 0.375, 0.5, 0.375, 0.5, 0.625, 0.5, 0.625, 0.75, 0.375, 0.75, 0.375, 0.75, 0.625, 0.75, 0.625, 1.0, 0.375, 1.0, 0.125, 0.5, 0.375, 0.5, 0.375, 0.75, 0.125, 0.75, 0.625, 0.5, 0.875, 0.5, 0.875, 0.75, 0.625, 0.75])
me_cube_001.use_remesh_fix_poles = True
me_cube_001.use_remesh_preserve_attributes = False
me_cube_001.use_mirror_vertex_groups = False
me_cube_001.update()
me_cube_002 = bpy.data.meshes.new('Cube.002')
me_cube_002.from_pydata([(-1.0, -1.0, -1.0), (-1.0, -1.0, 1.0), (-1.0, 1.0, -1.0), (-1.0, 1.0, 1.0), (1.0, -1.0, -1.0), (1.0, -1.0, 1.0), (1.0, 1.0, -1.0), (1.0, 1.0, 1.0)], [], [(0, 1, 3, 2), (2, 3, 7, 6), (6, 7, 5, 4), (4, 5, 1, 0), (2, 6, 4, 0), (7, 3, 1, 5)])
_uv = me_cube_002.uv_layers.new(name='UVMap')
_uv.uv.foreach_set('vector', [0.375, 0.0, 0.625, 0.0, 0.625, 0.25, 0.375, 0.25, 0.375, 0.25, 0.625, 0.25, 0.625, 0.5, 0.375, 0.5, 0.375, 0.5, 0.625, 0.5, 0.625, 0.75, 0.375, 0.75, 0.375, 0.75, 0.625, 0.75, 0.625, 1.0, 0.375, 1.0, 0.125, 0.5, 0.375, 0.5, 0.375, 0.75, 0.125, 0.75, 0.625, 0.5, 0.875, 0.5, 0.875, 0.75, 0.625, 0.75])
me_cube_002.use_remesh_fix_poles = True
me_cube_002.use_remesh_preserve_attributes = False
me_cube_002.use_mirror_vertex_groups = False
me_cube_002.update()
me_cube_003 = bpy.data.meshes.new('Cube.003')
me_cube_003.from_pydata([(-1.0, -1.0, -1.0), (-1.0, -1.0, 1.0), (-1.0, 1.0, -1.0), (-1.0, 1.0, 1.0), (1.0, -1.0, -1.0), (1.0, -1.0, 1.0), (1.0, 1.0, -1.0), (1.0, 1.0, 1.0)], [], [(0, 1, 3, 2), (2, 3, 7, 6), (6, 7, 5, 4), (4, 5, 1, 0), (2, 6, 4, 0), (7, 3, 1, 5)])
_uv = me_cube_003.uv_layers.new(name='UVMap')
_uv.uv.foreach_set('vector', [0.375, 0.0, 0.625, 0.0, 0.625, 0.25, 0.375, 0.25, 0.375, 0.25, 0.625, 0.25, 0.625, 0.5, 0.375, 0.5, 0.375, 0.5, 0.625, 0.5, 0.625, 0.75, 0.375, 0.75, 0.375, 0.75, 0.625, 0.75, 0.625, 1.0, 0.375, 1.0, 0.125, 0.5, 0.375, 0.5, 0.375, 0.75, 0.125, 0.75, 0.625, 0.5, 0.875, 0.5, 0.875, 0.75, 0.625, 0.75])
me_cube_003.use_remesh_fix_poles = True
me_cube_003.use_remesh_preserve_attributes = False
me_cube_003.use_mirror_vertex_groups = False
me_cube_003.update()
me_cube_004 = bpy.data.meshes.new('Cube.004')
me_cube_004.from_pydata([(-1.0, -1.0, -1.0), (-1.0, -1.0, 1.0), (-1.0, 1.0, -1.0), (-1.0, 1.0, 1.0), (1.0, -1.0, -1.0), (1.0, -1.0, 1.0), (1.0, 1.0, -1.0), (1.0, 1.0, 1.0)], [], [(0, 1, 3, 2), (2, 3, 7, 6), (6, 7, 5, 4), (4, 5, 1, 0), (2, 6, 4, 0), (7, 3, 1, 5)])
_uv = me_cube_004.uv_layers.new(name='UVMap')
_uv.uv.foreach_set('vector', [0.375, 0.0, 0.625, 0.0, 0.625, 0.25, 0.375, 0.25, 0.375, 0.25, 0.625, 0.25, 0.625, 0.5, 0.375, 0.5, 0.375, 0.5, 0.625, 0.5, 0.625, 0.75, 0.375, 0.75, 0.375, 0.75, 0.625, 0.75, 0.625, 1.0, 0.375, 1.0, 0.125, 0.5, 0.375, 0.5, 0.375, 0.75, 0.125, 0.75, 0.625, 0.5, 0.875, 0.5, 0.875, 0.75, 0.625, 0.75])
me_cube_004.use_remesh_fix_poles = True
me_cube_004.use_remesh_preserve_attributes = False
me_cube_004.use_mirror_vertex_groups = False
me_cube_004.update()
me_cube_005 = bpy.data.meshes.new('Cube.005')
me_cube_005.from_pydata([(-1.0, -1.0, -1.0), (-1.0, -1.0, 1.0), (-1.0, 1.0, -1.0), (-1.0, 1.0, 1.0), (1.0, -1.0, -1.0), (1.0, -1.0, 1.0), (1.0, 1.0, -1.0), (1.0, 1.0, 1.0)], [], [(0, 1, 3, 2), (2, 3, 7, 6), (6, 7, 5, 4), (4, 5, 1, 0), (2, 6, 4, 0), (7, 3, 1, 5)])
_uv = me_cube_005.uv_layers.new(name='UVMap')
_uv.uv.foreach_set('vector', [0.375, 0.0, 0.625, 0.0, 0.625, 0.25, 0.375, 0.25, 0.375, 0.25, 0.625, 0.25, 0.625, 0.5, 0.375, 0.5, 0.375, 0.5, 0.625, 0.5, 0.625, 0.75, 0.375, 0.75, 0.375, 0.75, 0.625, 0.75, 0.625, 1.0, 0.375, 1.0, 0.125, 0.5, 0.375, 0.5, 0.375, 0.75, 0.125, 0.75, 0.625, 0.5, 0.875, 0.5, 0.875, 0.75, 0.625, 0.75])
me_cube_005.use_remesh_fix_poles = True
me_cube_005.use_remesh_preserve_attributes = False
me_cube_005.use_mirror_vertex_groups = False
me_cube_005.update()

# ---- objects
ob_fanbase = bpy.data.objects.new('FanBase', me_cone)
ob_cylinder = bpy.data.objects.new('Cylinder', me_cylinder)
ob_fanbase_001 = bpy.data.objects.new('FanBase.001', me_cone_001)
ob_lightsource = bpy.data.objects.new('LightSource', me_cylinder_001)
ob_bladepiece = bpy.data.objects.new('BladePiece', me_cube)
ob_bladepiece_001 = bpy.data.objects.new('BladePiece.001', me_cube_001)
ob_bladepiece_002 = bpy.data.objects.new('BladePiece.002', me_cube_002)
ob_blade = bpy.data.objects.new('Blade', me_cube_003)
ob_blade_001 = bpy.data.objects.new('Blade.001', me_cube_004)
ob_blade_002 = bpy.data.objects.new('Blade.002', me_cube_005)

# ---- transforms, parenting, visibility, modifiers, constraints
ob_fanbase.location = (0.0, 0.0, 3.093)
ob_fanbase.rotation_euler = (0.0, 3.142, 0.0)
ob_fanbase.scale = (0.2888, 0.2888, 0.2888)
ob_fanbase.lineart.crease_threshold = 0.0
ob_cylinder.location = (0.0, 0.0, 2.716)
ob_cylinder.scale = (0.04759, 0.04429, 0.3932)
ob_cylinder.lineart.crease_threshold = 0.0
ob_fanbase_001.location = (0.0, 0.0, 2.365)
ob_fanbase_001.scale = (0.2126, 0.2126, 0.2126)
ob_fanbase_001.lineart.crease_threshold = 0.0
ob_lightsource.location = (0.0, 0.0, 2.103)
ob_lightsource.scale = (-0.2315, -0.2315, -0.05324)
ob_lightsource.lineart.crease_threshold = 0.0
ob_bladepiece.parent = ob_fanbase_001
ob_bladepiece.matrix_parent_inverse = Matrix(((4.705, -0.0, 0.0, -0.0), (-0.0, 4.705, -0.0, 0.0), (0.0, -0.0, 4.705, -11.13), (-0.0, 0.0, -0.0, 1.0)))
ob_bladepiece.location = (0.0, -0.2486, 2.161)
ob_bladepiece.scale = (0.01976, 0.03985, 0.005349)
ob_bladepiece.lineart.crease_threshold = 0.0
ob_bladepiece_001.parent = ob_fanbase_001
ob_bladepiece_001.matrix_parent_inverse = Matrix(((4.705, -0.0, 0.0, -0.0), (-0.0, 4.705, -0.0, 0.0), (0.0, -0.0, 4.705, -11.13), (-0.0, 0.0, -0.0, 1.0)))
ob_bladepiece_001.location = (-0.2083, 0.1375, 2.161)
ob_bladepiece_001.rotation_euler = (-0.001381, 0.009498, 0.9628)
ob_bladepiece_001.scale = (0.02, -0.04786, 0.007169)
ob_bladepiece_001.lineart.crease_threshold = 0.0
ob_bladepiece_002.parent = ob_fanbase_001
ob_bladepiece_002.matrix_parent_inverse = Matrix(((4.705, -0.0, 0.0, -0.0), (-0.0, 4.705, -0.0, 0.0), (0.0, -0.0, 4.705, -11.13), (-0.0, 0.0, -0.0, 1.0)))
ob_bladepiece_002.location = (0.2096, 0.1383, 2.161)
ob_bladepiece_002.rotation_euler = (-0.001381, 0.009498, -1.058)
ob_bladepiece_002.scale = (0.01995, 0.04569, 0.007886)
ob_bladepiece_002.lineart.crease_threshold = 0.0
ob_blade.parent = ob_fanbase_001
ob_blade.matrix_parent_inverse = Matrix(((4.705, -0.0, 0.0, -0.0), (-0.0, 4.705, -0.0, 0.0), (0.0, -0.0, 4.705, -11.13), (-0.0, 0.0, -0.0, 1.0)))
ob_blade.location = (0.8674, 0.5201, 2.161)
ob_blade.rotation_euler = (-0.001381, 0.009498, -1.058)
ob_blade.scale = (0.1659, 0.7217, 0.01836)
ob_blade.lineart.crease_threshold = 0.0
ob_blade_001.parent = ob_fanbase_001
ob_blade_001.matrix_parent_inverse = Matrix(((4.705, -0.0, 0.0, -0.0), (-0.0, 4.705, -0.0, 0.0), (0.0, -0.0, 4.705, -11.13), (-0.0, 0.0, -0.0, 1.0)))
ob_blade_001.location = (0.03639, -1.014, 2.161)
ob_blade_001.rotation_euler = (-0.001381, 0.009498, 0.02719)
ob_blade_001.scale = (0.1659, 0.7217, 0.01836)
ob_blade_001.lineart.crease_threshold = 0.0
ob_blade_002.parent = ob_fanbase_001
ob_blade_002.matrix_parent_inverse = Matrix(((4.705, -0.0, 0.0, -0.0), (-0.0, 4.705, -0.0, 0.0), (0.0, -0.0, 4.705, -11.13), (-0.0, 0.0, -0.0, 1.0)))
ob_blade_002.location = (-0.8602, 0.5583, 2.161)
ob_blade_002.rotation_euler = (-0.001381, 0.009498, -2.153)
ob_blade_002.scale = (0.1659, 0.7217, 0.01836)
ob_blade_002.lineart.crease_threshold = 0.0

# ---- collection membership
col_collection.objects.link(ob_fanbase)
col_collection.objects.link(ob_cylinder)
col_collection.objects.link(ob_fanbase_001)
col_collection.objects.link(ob_lightsource)
col_collection.objects.link(ob_bladepiece)
col_collection.objects.link(ob_bladepiece_001)
col_collection.objects.link(ob_bladepiece_002)
col_collection.objects.link(ob_blade)
col_collection.objects.link(ob_blade_001)
col_collection.objects.link(ob_blade_002)

# ---- scene / render settings (as saved in the file)
scene.frame_start = 1; scene.frame_end = 250; scene.frame_set(1)
scene.render.engine = 'BLENDER_EEVEE_NEXT'
scene.cycles.use_denoising = False
scene.cycles.samples = 128
scene.cycles.sampling_pattern = 'TABULATED_SOBOL'
scene.cycles.use_adaptive_sampling = False
scene.cycles.use_light_tree = False
scene.view_settings.view_transform = 'Filmic'
bpy.context.view_layer.update()

# ---- added for rendering (the .blend has no active camera and no usable light): camera, sun
cam_auto = bpy.data.cameras.new('AutoCamera')
cam_auto.lens = 50.0
cam_auto.sensor_width = 36.0
cam_auto.clip_end = 1000.0
ob_auto_camera = bpy.data.objects.new('AutoCamera', cam_auto)
scene.collection.objects.link(ob_auto_camera)
ob_auto_camera.location = (4.11771, -5.25007, 5.98539)
ob_auto_camera.rotation_euler = (1.09748, -7.21219e-08, 0.694738)
scene.camera = ob_auto_camera
light_auto_sun = bpy.data.lights.new('AutoSun', 'SUN')
light_auto_sun.energy = 3.0
light_auto_sun.angle = 0.0523599
ob_auto_sun = bpy.data.objects.new('AutoSun', light_auto_sun)
scene.collection.objects.link(ob_auto_sun)
ob_auto_sun.rotation_euler = (0.872665, 0.174533, 0.523599)
bpy.context.view_layer.update()

